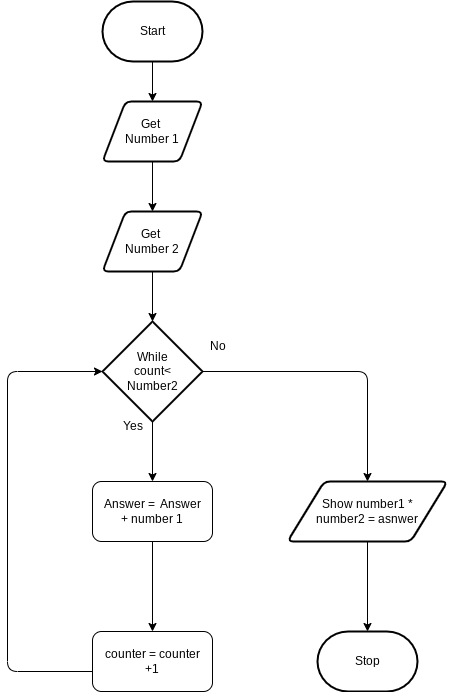

The diagram above was exported from draw.io. Its source (the exported page's mxGraphModel, read from the mxfile embedded in the PNG):
<mxGraphModel dx="766" dy="650" grid="1" gridSize="10" guides="1" tooltips="1" connect="1" arrows="1" fold="1" page="1" pageScale="1" pageWidth="850" pageHeight="1100" math="0" shadow="0">
  <root>
    <mxCell id="0" />
    <mxCell id="1" parent="0" />
    <mxCell id="7" style="edgeStyle=orthogonalEdgeStyle;html=1;entryX=0.5;entryY=0;entryDx=0;entryDy=0;" parent="1" source="2" target="5" edge="1">
      <mxGeometry relative="1" as="geometry" />
    </mxCell>
    <mxCell id="2" value="Start" style="strokeWidth=2;html=1;shape=mxgraph.flowchart.terminator;whiteSpace=wrap;" parent="1" vertex="1">
      <mxGeometry x="375" y="60" width="100" height="60" as="geometry" />
    </mxCell>
    <mxCell id="3" value="Stop" style="strokeWidth=2;html=1;shape=mxgraph.flowchart.terminator;whiteSpace=wrap;" parent="1" vertex="1">
      <mxGeometry x="590" y="690" width="100" height="60" as="geometry" />
    </mxCell>
    <mxCell id="9" style="edgeStyle=orthogonalEdgeStyle;html=1;entryX=0.5;entryY=0;entryDx=0;entryDy=0;" parent="1" source="5" target="6" edge="1">
      <mxGeometry relative="1" as="geometry" />
    </mxCell>
    <mxCell id="5" value="Get&amp;nbsp;&lt;br&gt;Number 1" style="shape=parallelogram;html=1;strokeWidth=2;perimeter=parallelogramPerimeter;whiteSpace=wrap;rounded=1;arcSize=12;size=0.23;" parent="1" vertex="1">
      <mxGeometry x="375" y="160" width="100" height="60" as="geometry" />
    </mxCell>
    <mxCell id="11" style="edgeStyle=orthogonalEdgeStyle;html=1;entryX=0.5;entryY=0;entryDx=0;entryDy=0;entryPerimeter=0;" parent="1" source="6" target="10" edge="1">
      <mxGeometry relative="1" as="geometry" />
    </mxCell>
    <mxCell id="6" value="Get&amp;nbsp;&lt;br&gt;Number 2" style="shape=parallelogram;html=1;strokeWidth=2;perimeter=parallelogramPerimeter;whiteSpace=wrap;rounded=1;arcSize=12;size=0.23;" parent="1" vertex="1">
      <mxGeometry x="375" y="270" width="100" height="60" as="geometry" />
    </mxCell>
    <mxCell id="16" style="edgeStyle=orthogonalEdgeStyle;html=1;" edge="1" parent="1" source="10" target="15">
      <mxGeometry relative="1" as="geometry" />
    </mxCell>
    <mxCell id="26" style="edgeStyle=orthogonalEdgeStyle;html=1;entryX=0.5;entryY=0;entryDx=0;entryDy=0;" edge="1" parent="1" source="10" target="20">
      <mxGeometry relative="1" as="geometry" />
    </mxCell>
    <mxCell id="10" value="While&lt;br&gt;count&amp;lt;&lt;br&gt;Number2" style="strokeWidth=2;html=1;shape=mxgraph.flowchart.decision;whiteSpace=wrap;" parent="1" vertex="1">
      <mxGeometry x="375" y="380" width="100" height="100" as="geometry" />
    </mxCell>
    <mxCell id="18" style="edgeStyle=orthogonalEdgeStyle;html=1;entryX=0.5;entryY=0;entryDx=0;entryDy=0;" edge="1" parent="1" source="15" target="17">
      <mxGeometry relative="1" as="geometry" />
    </mxCell>
    <mxCell id="15" value="Answer =&amp;nbsp; Answer&lt;br&gt;+ number 1" style="rounded=1;whiteSpace=wrap;html=1;" vertex="1" parent="1">
      <mxGeometry x="365" y="540" width="120" height="60" as="geometry" />
    </mxCell>
    <mxCell id="19" style="edgeStyle=orthogonalEdgeStyle;html=1;entryX=0;entryY=0.5;entryDx=0;entryDy=0;entryPerimeter=0;" edge="1" parent="1" source="17" target="10">
      <mxGeometry relative="1" as="geometry">
        <Array as="points">
          <mxPoint x="280" y="730" />
          <mxPoint x="280" y="430" />
        </Array>
      </mxGeometry>
    </mxCell>
    <mxCell id="17" value="counter = counter&lt;br&gt;+1" style="rounded=1;whiteSpace=wrap;html=1;" vertex="1" parent="1">
      <mxGeometry x="365" y="690" width="120" height="60" as="geometry" />
    </mxCell>
    <mxCell id="22" style="edgeStyle=orthogonalEdgeStyle;html=1;" edge="1" parent="1" source="20" target="3">
      <mxGeometry relative="1" as="geometry" />
    </mxCell>
    <mxCell id="20" value="Show number1 *&lt;br&gt;number2 = asnwer" style="shape=parallelogram;html=1;strokeWidth=2;perimeter=parallelogramPerimeter;whiteSpace=wrap;rounded=1;arcSize=12;size=0.23;" vertex="1" parent="1">
      <mxGeometry x="560" y="540" width="160" height="60" as="geometry" />
    </mxCell>
    <mxCell id="23" value="Yes" style="text;html=1;align=center;verticalAlign=middle;resizable=0;points=[];autosize=1;strokeColor=none;fillColor=none;" vertex="1" parent="1">
      <mxGeometry x="385" y="470" width="40" height="30" as="geometry" />
    </mxCell>
    <mxCell id="24" value="No" style="text;html=1;align=center;verticalAlign=middle;resizable=0;points=[];autosize=1;strokeColor=none;fillColor=none;" vertex="1" parent="1">
      <mxGeometry x="470" y="390" width="40" height="30" as="geometry" />
    </mxCell>
  </root>
</mxGraphModel>